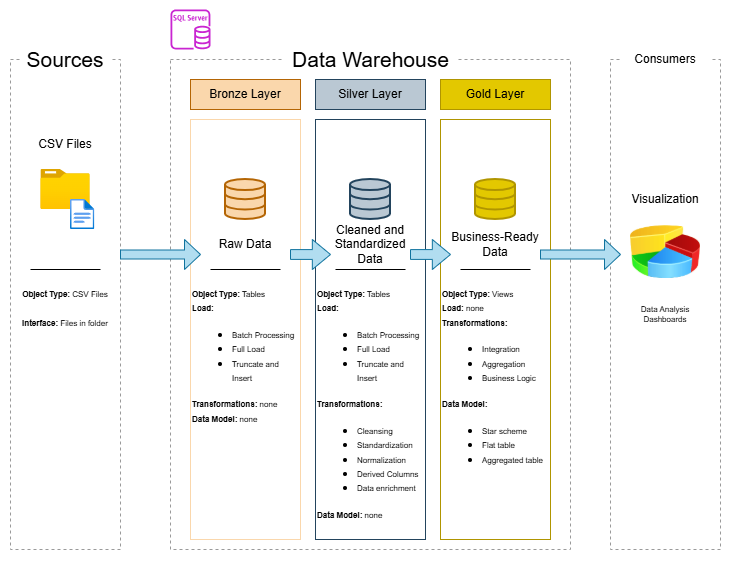

The diagram above was exported from draw.io. Its source (the exported page's mxGraphModel, read from the mxfile embedded in the PNG):
<mxGraphModel dx="868" dy="748" grid="1" gridSize="10" guides="1" tooltips="1" connect="1" arrows="1" fold="1" page="1" pageScale="1" pageWidth="1169" pageHeight="827" math="0" shadow="0">
  <root>
    <mxCell id="0" />
    <mxCell id="1" parent="0" />
    <mxCell id="nQjzl35haLMYUD0E1ngS-1" parent="1" style="rounded=0;whiteSpace=wrap;html=1;fillColor=none;dashed=1;strokeColor=#9A9A9A;" value="" vertex="1">
      <mxGeometry height="490" width="110" x="50" y="230" as="geometry" />
    </mxCell>
    <mxCell id="nQjzl35haLMYUD0E1ngS-2" parent="1" style="text;html=1;whiteSpace=wrap;strokeColor=none;fillColor=default;align=center;verticalAlign=middle;rounded=0;" value="&lt;font style=&quot;font-size: 21px;&quot;&gt;Sources&lt;/font&gt;" vertex="1">
      <mxGeometry height="20" width="90" x="60" y="220" as="geometry" />
    </mxCell>
    <mxCell id="nQjzl35haLMYUD0E1ngS-4" parent="1" style="rounded=0;whiteSpace=wrap;html=1;fillColor=none;dashed=1;strokeColor=#9A9A9A;" value="" vertex="1">
      <mxGeometry height="490" width="400" x="210" y="230" as="geometry" />
    </mxCell>
    <mxCell id="nQjzl35haLMYUD0E1ngS-5" parent="1" style="rounded=0;whiteSpace=wrap;html=1;fillColor=none;strokeColor=light-dark(#fad7ac, #696969);gradientColor=none;" value="" vertex="1">
      <mxGeometry height="420" width="110" x="230" y="290" as="geometry" />
    </mxCell>
    <mxCell id="nQjzl35haLMYUD0E1ngS-7" parent="1" style="text;html=1;whiteSpace=wrap;strokeColor=#b46504;fillColor=#fad7ac;align=center;verticalAlign=middle;rounded=0;" value="Bronze Layer" vertex="1">
      <mxGeometry height="30" width="110" x="230" y="250" as="geometry" />
    </mxCell>
    <mxCell id="nQjzl35haLMYUD0E1ngS-8" parent="1" style="rounded=0;whiteSpace=wrap;html=1;fillColor=none;strokeColor=#23445d;" value="" vertex="1">
      <mxGeometry height="420" width="110" x="355" y="290" as="geometry" />
    </mxCell>
    <mxCell id="nQjzl35haLMYUD0E1ngS-9" parent="1" style="text;html=1;whiteSpace=wrap;strokeColor=#23445d;fillColor=#bac8d3;align=center;verticalAlign=middle;rounded=0;" value="Silver Layer" vertex="1">
      <mxGeometry height="30" width="110" x="355" y="250" as="geometry" />
    </mxCell>
    <mxCell id="nQjzl35haLMYUD0E1ngS-12" parent="1" style="rounded=0;whiteSpace=wrap;html=1;fillColor=none;strokeColor=#B09500;fontColor=#000000;" value="" vertex="1">
      <mxGeometry height="420" width="110" x="480" y="290" as="geometry" />
    </mxCell>
    <mxCell id="nQjzl35haLMYUD0E1ngS-13" parent="1" style="text;html=1;whiteSpace=wrap;strokeColor=#B09500;fillColor=#e3c800;align=center;verticalAlign=middle;rounded=0;fontColor=#000000;" value="Gold Layer" vertex="1">
      <mxGeometry height="30" width="110" x="480" y="250" as="geometry" />
    </mxCell>
    <mxCell id="nQjzl35haLMYUD0E1ngS-14" parent="1" style="sketch=0;outlineConnect=0;fontColor=#232F3E;gradientColor=none;fillColor=#C925D1;strokeColor=none;dashed=0;verticalLabelPosition=bottom;verticalAlign=top;align=center;html=1;fontSize=12;fontStyle=0;aspect=fixed;pointerEvents=1;shape=mxgraph.aws4.rds_sql_server_instance;" value="" vertex="1">
      <mxGeometry height="40" width="40" x="210" y="180" as="geometry" />
    </mxCell>
    <mxCell id="nQjzl35haLMYUD0E1ngS-15" parent="1" style="image;aspect=fixed;html=1;points=[];align=center;fontSize=12;image=img/lib/azure2/general/Folder_Blank.svg;" value="" vertex="1">
      <mxGeometry height="40" width="49.29" x="80.36" y="340" as="geometry" />
    </mxCell>
    <mxCell id="nQjzl35haLMYUD0E1ngS-16" parent="1" style="image;aspect=fixed;html=1;points=[];align=center;fontSize=12;image=img/lib/azure2/general/File.svg;" value="" vertex="1">
      <mxGeometry height="30" width="24.35" x="110" y="370" as="geometry" />
    </mxCell>
    <mxCell id="nQjzl35haLMYUD0E1ngS-17" parent="1" style="text;html=1;whiteSpace=wrap;strokeColor=none;fillColor=none;align=center;verticalAlign=middle;rounded=0;" value="CSV Files" vertex="1">
      <mxGeometry height="30" width="60" x="75" y="300" as="geometry" />
    </mxCell>
    <mxCell id="nQjzl35haLMYUD0E1ngS-19" parent="1" style="rounded=0;whiteSpace=wrap;html=1;fillColor=none;dashed=1;strokeColor=#9A9A9A;" value="" vertex="1">
      <mxGeometry height="490" width="110" x="650" y="230" as="geometry" />
    </mxCell>
    <mxCell id="nQjzl35haLMYUD0E1ngS-20" parent="1" style="text;html=1;whiteSpace=wrap;strokeColor=none;fillColor=default;align=center;verticalAlign=middle;rounded=0;" value="Consumers" vertex="1">
      <mxGeometry height="20" width="90" x="660" y="220" as="geometry" />
    </mxCell>
    <mxCell id="nQjzl35haLMYUD0E1ngS-21" parent="1" style="html=1;verticalLabelPosition=bottom;align=center;labelBackgroundColor=#ffffff;verticalAlign=top;strokeWidth=2;strokeColor=#b46504;shadow=0;dashed=0;shape=mxgraph.ios7.icons.data;fillColor=#fad7ac;" value="" vertex="1">
      <mxGeometry height="40" width="40" x="265" y="350" as="geometry" />
    </mxCell>
    <mxCell id="nQjzl35haLMYUD0E1ngS-22" parent="1" style="html=1;verticalLabelPosition=bottom;align=center;labelBackgroundColor=#ffffff;verticalAlign=top;strokeWidth=2;strokeColor=#23445d;shadow=0;dashed=0;shape=mxgraph.ios7.icons.data;fillColor=#bac8d3;" value="" vertex="1">
      <mxGeometry height="40" width="40" x="390" y="350" as="geometry" />
    </mxCell>
    <mxCell id="nQjzl35haLMYUD0E1ngS-23" parent="1" style="html=1;verticalLabelPosition=bottom;align=center;labelBackgroundColor=#ffffff;verticalAlign=top;strokeWidth=2;strokeColor=#B09500;shadow=0;dashed=0;shape=mxgraph.ios7.icons.data;fillColor=#e3c800;fontColor=#000000;" value="" vertex="1">
      <mxGeometry height="40" width="40" x="515" y="350" as="geometry" />
    </mxCell>
    <mxCell id="nQjzl35haLMYUD0E1ngS-25" parent="1" style="text;html=1;whiteSpace=wrap;strokeColor=none;fillColor=default;align=center;verticalAlign=middle;rounded=0;" value="&lt;font style=&quot;font-size: 21px;&quot;&gt;Data Warehouse&lt;/font&gt;" vertex="1">
      <mxGeometry height="20" width="175" x="322.5" y="220" as="geometry" />
    </mxCell>
    <mxCell id="nQjzl35haLMYUD0E1ngS-27" parent="1" style="shape=singleArrow;whiteSpace=wrap;html=1;fillColor=#b1ddf0;strokeColor=#10739e;" value="" vertex="1">
      <mxGeometry height="30" width="80" x="160" y="410" as="geometry" />
    </mxCell>
    <mxCell id="nQjzl35haLMYUD0E1ngS-28" parent="1" style="shape=singleArrow;whiteSpace=wrap;html=1;fillColor=#b1ddf0;strokeColor=#10739e;arrowWidth=0.32642015479075703;arrowSize=0.45413755219558;" value="" vertex="1">
      <mxGeometry height="30" width="40" x="330" y="410" as="geometry" />
    </mxCell>
    <mxCell id="nQjzl35haLMYUD0E1ngS-29" parent="1" style="shape=singleArrow;whiteSpace=wrap;html=1;fillColor=#b1ddf0;strokeColor=#10739e;arrowWidth=0.32642015479075703;arrowSize=0.45413755219558;" value="" vertex="1">
      <mxGeometry height="30" width="40" x="450" y="410" as="geometry" />
    </mxCell>
    <mxCell id="nQjzl35haLMYUD0E1ngS-30" parent="1" style="shape=singleArrow;whiteSpace=wrap;html=1;fillColor=#b1ddf0;strokeColor=#10739e;" value="" vertex="1">
      <mxGeometry height="30" width="80" x="580" y="410" as="geometry" />
    </mxCell>
    <mxCell id="nQjzl35haLMYUD0E1ngS-31" parent="1" style="image;html=1;image=img/lib/clip_art/finance/Pie_Chart_128x128.png" value="" vertex="1">
      <mxGeometry height="75" width="70" x="670" y="385" as="geometry" />
    </mxCell>
    <mxCell id="nQjzl35haLMYUD0E1ngS-32" parent="1" style="text;html=1;whiteSpace=wrap;strokeColor=none;fillColor=none;align=center;verticalAlign=middle;rounded=0;" value="Visualization" vertex="1">
      <mxGeometry height="30" width="60" x="675" y="355" as="geometry" />
    </mxCell>
    <mxCell id="nQjzl35haLMYUD0E1ngS-33" parent="1" style="text;html=1;whiteSpace=wrap;strokeColor=none;fillColor=none;align=center;verticalAlign=middle;rounded=0;fontSize=8;" value="Data Analysis Dashboards" vertex="1">
      <mxGeometry height="30" width="90" x="660" y="470" as="geometry" />
    </mxCell>
    <mxCell id="nQjzl35haLMYUD0E1ngS-34" parent="1" style="text;html=1;whiteSpace=wrap;strokeColor=none;fillColor=none;align=center;verticalAlign=middle;rounded=0;" value="Raw Data" vertex="1">
      <mxGeometry height="30" width="60" x="255" y="400" as="geometry" />
    </mxCell>
    <mxCell id="nQjzl35haLMYUD0E1ngS-35" parent="1" style="text;html=1;whiteSpace=wrap;strokeColor=none;fillColor=none;align=center;verticalAlign=middle;rounded=0;" value="Cleaned and Standardized Data" vertex="1">
      <mxGeometry height="30" width="100" x="360" y="400" as="geometry" />
    </mxCell>
    <mxCell id="nQjzl35haLMYUD0E1ngS-36" parent="1" style="text;html=1;whiteSpace=wrap;strokeColor=none;fillColor=none;align=center;verticalAlign=middle;rounded=0;" value="Business-Ready Data" vertex="1">
      <mxGeometry height="30" width="90" x="490" y="400" as="geometry" />
    </mxCell>
    <mxCell id="nQjzl35haLMYUD0E1ngS-38" edge="1" parent="1" style="endArrow=none;html=1;rounded=0;" value="">
      <mxGeometry height="50" relative="1" width="50" as="geometry">
        <Array as="points" />
        <mxPoint x="70" y="440" as="sourcePoint" />
        <mxPoint x="140" y="440" as="targetPoint" />
      </mxGeometry>
    </mxCell>
    <mxCell id="nQjzl35haLMYUD0E1ngS-40" edge="1" parent="1" style="endArrow=none;html=1;rounded=0;" value="">
      <mxGeometry height="50" relative="1" width="50" as="geometry">
        <Array as="points" />
        <mxPoint x="250" y="440" as="sourcePoint" />
        <mxPoint x="320" y="440" as="targetPoint" />
      </mxGeometry>
    </mxCell>
    <mxCell id="nQjzl35haLMYUD0E1ngS-41" edge="1" parent="1" style="endArrow=none;html=1;rounded=0;" value="">
      <mxGeometry height="50" relative="1" width="50" as="geometry">
        <Array as="points" />
        <mxPoint x="375" y="440" as="sourcePoint" />
        <mxPoint x="445" y="440" as="targetPoint" />
      </mxGeometry>
    </mxCell>
    <mxCell id="nQjzl35haLMYUD0E1ngS-42" edge="1" parent="1" style="endArrow=none;html=1;rounded=0;" value="">
      <mxGeometry height="50" relative="1" width="50" as="geometry">
        <Array as="points" />
        <mxPoint x="500" y="440" as="sourcePoint" />
        <mxPoint x="570" y="440" as="targetPoint" />
      </mxGeometry>
    </mxCell>
    <mxCell id="nQjzl35haLMYUD0E1ngS-43" parent="1" style="text;html=1;whiteSpace=wrap;strokeColor=none;fillColor=none;align=center;verticalAlign=top;rounded=0;" value="&lt;font style=&quot;font-size: 8px;&quot;&gt;&lt;b style=&quot;&quot;&gt;Object Type:&lt;/b&gt; CSV Files&lt;/font&gt;&lt;div&gt;&lt;font style=&quot;font-size: 8px;&quot;&gt;&lt;br&gt;&lt;/font&gt;&lt;/div&gt;&lt;div&gt;&lt;font style=&quot;font-size: 8px;&quot;&gt;&lt;b style=&quot;&quot;&gt;Interface:&lt;/b&gt; Files in folder&lt;/font&gt;&lt;/div&gt;" vertex="1">
      <mxGeometry height="80" width="110" x="50" y="450" as="geometry" />
    </mxCell>
    <mxCell id="nQjzl35haLMYUD0E1ngS-44" parent="1" style="text;html=1;whiteSpace=wrap;strokeColor=none;fillColor=none;align=left;verticalAlign=top;rounded=0;" value="&lt;font style=&quot;font-size: 8px;&quot;&gt;&lt;b style=&quot;&quot;&gt;Object Type:&lt;/b&gt;&amp;nbsp;Tables&lt;/font&gt;&lt;div&gt;&lt;div&gt;&lt;font style=&quot;font-size: 8px;&quot;&gt;&lt;b&gt;Load:&lt;/b&gt;&amp;nbsp;&lt;/font&gt;&lt;/div&gt;&lt;div&gt;&lt;ul&gt;&lt;li&gt;&lt;span style=&quot;background-color: transparent; color: light-dark(rgb(0, 0, 0), rgb(255, 255, 255));&quot;&gt;&lt;font style=&quot;font-size: 8px;&quot;&gt;Batch Processing&lt;/font&gt;&lt;/span&gt;&lt;/li&gt;&lt;li&gt;&lt;span style=&quot;background-color: transparent; color: light-dark(rgb(0, 0, 0), rgb(255, 255, 255));&quot;&gt;&lt;font style=&quot;font-size: 8px;&quot;&gt;Full Load&lt;/font&gt;&lt;/span&gt;&lt;/li&gt;&lt;li&gt;&lt;span style=&quot;background-color: transparent; color: light-dark(rgb(0, 0, 0), rgb(255, 255, 255));&quot;&gt;&lt;font style=&quot;font-size: 8px;&quot;&gt;Truncate and Insert&lt;/font&gt;&lt;/span&gt;&lt;/li&gt;&lt;/ul&gt;&lt;div&gt;&lt;font style=&quot;font-size: 8px;&quot;&gt;&lt;b&gt;Transformations:&lt;/b&gt; none&lt;/font&gt;&lt;/div&gt;&lt;/div&gt;&lt;div&gt;&lt;font style=&quot;font-size: 8px;&quot;&gt;&lt;b&gt;Data Model:&lt;/b&gt; none&lt;/font&gt;&lt;/div&gt;&lt;div&gt;&lt;br&gt;&lt;/div&gt;&lt;/div&gt;" vertex="1">
      <mxGeometry height="260" width="110" x="230" y="450" as="geometry" />
    </mxCell>
    <mxCell id="nQjzl35haLMYUD0E1ngS-45" parent="1" style="text;html=1;whiteSpace=wrap;strokeColor=none;fillColor=none;align=left;verticalAlign=top;rounded=0;" value="&lt;font style=&quot;font-size: 8px;&quot;&gt;&lt;b style=&quot;&quot;&gt;Object Type:&lt;/b&gt;&amp;nbsp;Tables&lt;/font&gt;&lt;div&gt;&lt;div&gt;&lt;font style=&quot;font-size: 8px;&quot;&gt;&lt;b&gt;Load:&lt;/b&gt;&amp;nbsp;&lt;/font&gt;&lt;/div&gt;&lt;div&gt;&lt;ul&gt;&lt;li&gt;&lt;span style=&quot;background-color: transparent; color: light-dark(rgb(0, 0, 0), rgb(255, 255, 255));&quot;&gt;&lt;font style=&quot;font-size: 8px;&quot;&gt;Batch Processing&lt;/font&gt;&lt;/span&gt;&lt;/li&gt;&lt;li&gt;&lt;span style=&quot;background-color: transparent; color: light-dark(rgb(0, 0, 0), rgb(255, 255, 255));&quot;&gt;&lt;font style=&quot;font-size: 8px;&quot;&gt;Full Load&lt;/font&gt;&lt;/span&gt;&lt;/li&gt;&lt;li&gt;&lt;span style=&quot;background-color: transparent; color: light-dark(rgb(0, 0, 0), rgb(255, 255, 255));&quot;&gt;&lt;font style=&quot;font-size: 8px;&quot;&gt;Truncate and Insert&lt;/font&gt;&lt;/span&gt;&lt;/li&gt;&lt;/ul&gt;&lt;div&gt;&lt;font style=&quot;font-size: 8px;&quot;&gt;&lt;b&gt;Transformations:&lt;/b&gt;&amp;nbsp;&lt;/font&gt;&lt;/div&gt;&lt;/div&gt;&lt;div&gt;&lt;ul&gt;&lt;li&gt;&lt;font style=&quot;font-size: 8px;&quot;&gt;Cleansing&lt;/font&gt;&lt;/li&gt;&lt;li&gt;&lt;font style=&quot;font-size: 8px;&quot;&gt;Standardization&lt;/font&gt;&lt;/li&gt;&lt;li&gt;&lt;font style=&quot;font-size: 8px;&quot;&gt;Normalization&lt;/font&gt;&lt;/li&gt;&lt;li&gt;&lt;font style=&quot;font-size: 8px;&quot;&gt;Derived Columns&lt;/font&gt;&lt;/li&gt;&lt;li&gt;&lt;font style=&quot;font-size: 8px;&quot;&gt;Data enrichment&lt;/font&gt;&lt;/li&gt;&lt;/ul&gt;&lt;/div&gt;&lt;div&gt;&lt;font style=&quot;font-size: 8px;&quot;&gt;&lt;b&gt;Data Model:&lt;/b&gt; none&lt;/font&gt;&lt;/div&gt;&lt;div&gt;&lt;br&gt;&lt;/div&gt;&lt;/div&gt;" vertex="1">
      <mxGeometry height="260" width="110" x="355" y="450" as="geometry" />
    </mxCell>
    <mxCell id="nQjzl35haLMYUD0E1ngS-46" parent="1" style="text;html=1;whiteSpace=wrap;strokeColor=none;fillColor=none;align=left;verticalAlign=top;rounded=0;" value="&lt;div&gt;&lt;font style=&quot;font-size: 8px;&quot;&gt;&lt;b&gt;Object Type:&lt;/b&gt;&amp;nbsp;Views&lt;/font&gt;&lt;div&gt;&lt;div&gt;&lt;font style=&quot;font-size: 8px;&quot;&gt;&lt;b&gt;Load:&lt;/b&gt;&amp;nbsp;none&lt;/font&gt;&lt;/div&gt;&lt;div&gt;&lt;div&gt;&lt;font style=&quot;font-size: 8px;&quot;&gt;&lt;b&gt;Transformations:&lt;/b&gt;&amp;nbsp;&lt;/font&gt;&lt;/div&gt;&lt;/div&gt;&lt;div&gt;&lt;ul&gt;&lt;li&gt;&lt;font style=&quot;font-size: 8px;&quot;&gt;Integration&lt;/font&gt;&lt;/li&gt;&lt;li&gt;&lt;font style=&quot;font-size: 8px;&quot;&gt;Aggregation&lt;/font&gt;&lt;/li&gt;&lt;li&gt;&lt;font style=&quot;font-size: 8px;&quot;&gt;Business Logic&lt;/font&gt;&lt;/li&gt;&lt;/ul&gt;&lt;/div&gt;&lt;div&gt;&lt;font style=&quot;font-size: 8px;&quot;&gt;&lt;b&gt;Data Model:&lt;/b&gt;&amp;nbsp;&lt;/font&gt;&lt;/div&gt;&lt;div&gt;&lt;ul&gt;&lt;li&gt;&lt;font style=&quot;font-size: 8px;&quot;&gt;Star scheme&lt;/font&gt;&lt;/li&gt;&lt;li&gt;&lt;font style=&quot;font-size: 8px;&quot;&gt;Flat table&lt;/font&gt;&lt;/li&gt;&lt;li&gt;&lt;font style=&quot;font-size: 8px;&quot;&gt;Aggregated table&lt;/font&gt;&lt;/li&gt;&lt;/ul&gt;&lt;/div&gt;&lt;div&gt;&lt;/div&gt;&lt;/div&gt;&lt;/div&gt;" vertex="1">
      <mxGeometry height="260" width="110" x="480" y="450" as="geometry" />
    </mxCell>
  </root>
</mxGraphModel>